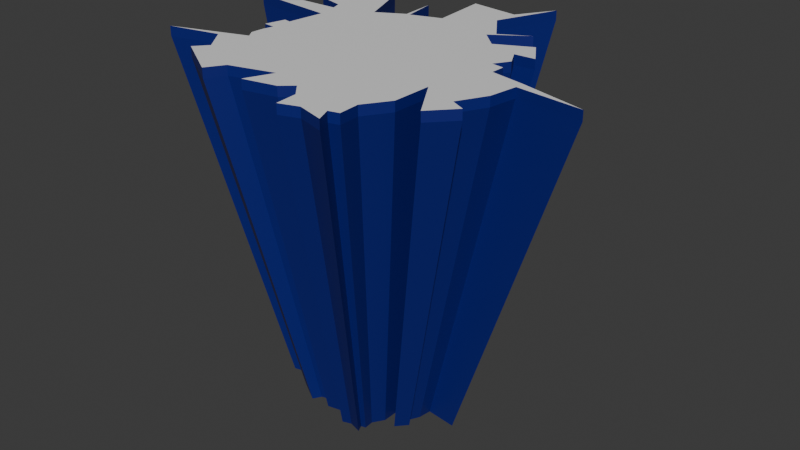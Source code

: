 # Source: glasscrack.blend  (saved by Blender 4.2.66; exported with 4.5.12 LTS)
import bpy
from mathutils import Matrix  # noqa: F401  (used for matrix-valued properties, if any)

bpy.ops.wm.read_factory_settings(use_empty=True)
scene = bpy.context.scene
scene.name = 'Scene'

# ---- collections
col_collection = bpy.data.collections.new('Collection'); scene.collection.children.link(col_collection)

# ---- materials (node trees are filled in below, after node groups)
mat_mask = bpy.data.materials.new('Mask')
mat_mask.alpha_threshold = 0.0
mat_mask.use_transparent_shadow = False
mat_mask.roughness = 0.5
mat_mask.line_color = (0.0, 0.0, 0.0, 1.0)
mat_tunnel = bpy.data.materials.new('Tunnel')

# ---- material node trees
mat_mask.use_nodes = True; mat_mask.node_tree.nodes.clear()
_N = mat_mask.node_tree.nodes; _L = mat_mask.node_tree.links
n0 = _N.new('ShaderNodeOutputMaterial'); n0.name = 'Material Output'; n0.location = (300, 300)
n1 = _N.new('ShaderNodeBsdfPrincipled'); n1.name = 'Principled BSDF'; n1.location = (10, 300)
n1.inputs[3].default_value = 1.45
_L.new(n1.outputs[0], n0.inputs[0])
n0.is_active_output = True
mat_tunnel.use_nodes = True; mat_tunnel.node_tree.nodes.clear()
_N = mat_tunnel.node_tree.nodes; _L = mat_tunnel.node_tree.links
n0 = _N.new('ShaderNodeBsdfPrincipled'); n0.name = 'Principled BSDF'; n0.location = (10, 300)
n0.inputs[0].default_value = (0.004612, 0.01033, 0.1838, 1.0)
n1 = _N.new('ShaderNodeOutputMaterial'); n1.name = 'Material Output'; n1.location = (300, 300)
_L.new(n0.outputs[0], n1.inputs[0])
n1.is_active_output = True

# ---- world
world_world = bpy.data.worlds.new('World'); scene.world = world_world
world_world.use_nodes = True; world_world.node_tree.nodes.clear()
_N = world_world.node_tree.nodes; _L = world_world.node_tree.links
n0 = _N.new('ShaderNodeOutputWorld'); n0.name = 'World Output'; n0.location = (300, 300)
n1 = _N.new('ShaderNodeBackground'); n1.name = 'Background'; n1.location = (10, 300)
n1.inputs[0].default_value = (0.05088, 0.05088, 0.05088, 1.0)
_L.new(n1.outputs[0], n0.inputs[0])
n0.is_active_output = True
world_world.color = (0.05088, 0.05088, 0.05088)
world_world.sun_shadow_jitter_overblur = 0.0

# ---- meshes
me_cylinder = bpy.data.meshes.new('Cylinder')
me_cylinder.from_pydata([(-0.1347, 1.484, 0.002859), (0.3181, 1.421, 0.002859), (0.3009, 1.193, 0.002859), (0.5174, 0.8796, 0.002859), (0.778, 1.025, 0.002859), (0.952, 0.7981, 0.002859), (1.106, 0.559, 0.002859), (1.027, 0.1131, 0.002859), (1.353, 0.04018, 0.002859), (1.305, -0.2991, 0.002859), (1.307, -0.6198, 0.002859), (1.115, -0.8317, 0.002859), (0.8622, -0.4308, 0.002859), (0.715, -1.015, 0.002859), (0.6914, -1.368, 0.002859), (1.174, -0.5528, 0.002859), (0.2665, -1.347, 0.002859), (0.2478, -1.141, 0.002859), (-0.2787, -1.163, 0.002859), (-0.1727, -0.915, 0.002859), (-0.6802, -1.182, 0.002859), (-0.5815, -1.022, 0.002859), (-1.131, -0.9013, 0.002859), (-1.031, -0.782, 0.002859), (-0.979, -0.4242, 0.002859), (-1.007, -0.1261, 0.002859), (-1.116, -0.1154, 0.002859), (-1.005, 0.05678, 0.002859), (-0.9655, 0.4009, 0.002859), (-1.005, 0.5985, 0.002859), (-1.369, 0.988, 0.002859), (-0.8572, 1.247, 0.002859), (0.8587, -0.7939, 0.002859), (-0.3961, 0.8526, 0.002859), (-0.4203, 1.185, 0.002859), (0.463, 0.8175, 0.002859), (0.637, 0.6472, 0.002859), (0.9166, 0.5511, 0.002859), (0.9172, 0.2628, 0.002859), (0.9996, 0.3991, 0.002859), (1.031, 0.2431, 0.002859), (-0.08478, 0.9458, 0.002859), (-0.3636, 0.8542, 0.002859), (-0.6439, 0.7174, 0.002859), (-1.06, 1.045, 0.002859), (-1.235, 0.9063, 0.002859), (-1.294, 0.7716, 0.002859), (-1.04, 0.6964, 0.002859), (-1.378, 0.5956, 0.002859), (-1.784, 0.5057, 0.002859), (-1.029, -0.2234, 0.002859), (-1.034, -0.3459, 0.002859), (-1.204, -0.5513, 0.002859), (0.02723, -1.103, 0.002859), (0.1328, -1.01, 0.002859), (0.4424, -1.29, 0.002859), (0.633, -1.23, 0.002859), (0.7271, -1.207, 0.002859), (0.5274, 1.757, 0.002859), (-1.492, 0.5121, 0.002859), (-1.071, 0.07358, 0.002859), (-1.677, -0.6532, 0.002859), (1.342, -0.04056, 0.002859), (1.942, -0.1189, 0.002859), (0.3181, 1.421, -0.0834), (-0.1347, 1.484, -0.0834), (-0.08478, 0.9458, -0.0834), (-0.3636, 0.8542, -0.0834), (-1.378, 0.5956, -0.0834), (-1.492, 0.5121, -0.0834), (0.5274, 1.757, -0.0834), (0.5174, 0.8796, -0.0834), (0.3009, 1.193, -0.0834), (0.778, 1.025, -0.0834), (0.952, 0.7981, -0.0834), (1.106, 0.559, -0.0834), (1.353, 0.04018, -0.0834), (1.027, 0.1131, -0.0834), (1.942, -0.1189, -0.0834), (1.174, -0.5528, -0.0834), (1.305, -0.2991, -0.0834), (1.307, -0.6198, -0.0834), (1.115, -0.8317, -0.0834), (0.8622, -0.4308, -0.0834), (0.8587, -0.7939, -0.0834), (0.7271, -1.207, -0.0834), (0.715, -1.015, -0.0834), (0.6914, -1.368, -0.0834), (0.4424, -1.29, -0.0834), (0.2478, -1.141, -0.0834), (0.2665, -1.347, -0.0834), (0.1328, -1.01, -0.0834), (-0.2787, -1.163, -0.0834), (-0.1727, -0.915, -0.0834), (-0.5815, -1.022, -0.0834), (-0.6802, -1.182, -0.0834), (-1.131, -0.9013, -0.0834), (-1.031, -0.782, -0.0834), (-1.204, -0.5513, -0.0834), (-1.677, -0.6532, -0.0834), (-1.034, -0.3459, -0.0834), (-0.979, -0.4242, -0.0834), (-1.007, -0.1261, -0.0834), (-1.116, -0.1154, -0.0834), (-1.071, 0.07358, -0.0834), (-0.9655, 0.4009, -0.0834), (-1.005, 0.05678, -0.0834), (-1.784, 0.5057, -0.0834), (-1.005, 0.5985, -0.0834), (-1.04, 0.6964, -0.0834), (-1.369, 0.988, -0.0834), (-1.06, 1.045, -0.0834), (-0.8572, 1.247, -0.0834), (-0.6439, 0.7174, -0.0834), (-0.3961, 0.8526, -0.0834), (-0.4203, 1.185, -0.0834), (0.637, 0.6472, -0.0834), (0.463, 0.8175, -0.0834), (0.9996, 0.3991, -0.0834), (0.9166, 0.5511, -0.0834), (1.031, 0.2431, -0.0834), (0.9172, 0.2628, -0.0834), (-1.235, 0.9063, -0.0834), (-1.294, 0.7716, -0.0834), (-1.029, -0.2234, -0.0834), (1.342, -0.04056, -0.0834), (0.02723, -1.103, -0.0834), (0.633, -1.23, -0.0834), (0.1122, 0.6689, -3.2), (-0.0945, 0.6977, -3.2), (-0.07171, 0.4517, -3.2), (-0.199, 0.4099, -3.2), (-0.6622, 0.2918, -3.2), (-0.7141, 0.2537, -3.2), (0.2078, 0.822, -3.2), (0.2033, 0.4215, -3.2), (0.1044, 0.5644, -3.2), (0.3223, 0.488, -3.2), (0.4017, 0.3843, -3.2), (0.4719, 0.2751, -3.2), (0.5848, 0.03821, -3.2), (0.4361, 0.07153, -3.2), (0.8538, -0.03444, -3.2), (0.5032, -0.2325, -3.2), (0.5628, -0.1167, -3.2), (0.5639, -0.2631, -3.2), (0.4762, -0.3599, -3.2), (0.3607, -0.1768, -3.2), (0.3591, -0.3426, -3.2), (0.299, -0.5314, -3.2), (0.2935, -0.4436, -3.2), (0.2827, -0.6049, -3.2), (0.169, -0.5692, -3.2), (0.08014, -0.5013, -3.2), (0.08869, -0.5952, -3.2), (0.02764, -0.4413, -3.2), (-0.1602, -0.5112, -3.2), (-0.1119, -0.3979, -3.2), (-0.2985, -0.447, -3.2), (-0.3436, -0.52, -3.2), (-0.5495, -0.3917, -3.2), (-0.5039, -0.3372, -3.2), (-0.5829, -0.2318, -3.2), (-0.7985, -0.2784, -3.2), (-0.5052, -0.1381, -3.2), (-0.48, -0.1738, -3.2), (-0.4929, -0.03769, -3.2), (-0.5427, -0.03284, -3.2), (-0.522, 0.05347, -3.2), (-0.4739, 0.2029, -3.2), (-0.4919, 0.04579, -3.2), (-0.8476, 0.2508, -3.2), (-0.4917, 0.2931, -3.2), (-0.5078, 0.3378, -3.2), (-0.658, 0.471, -3.2), (-0.5172, 0.4973, -3.2), (-0.4244, 0.5894, -3.2), (-0.327, 0.3474, -3.2), (-0.2139, 0.4092, -3.2), (-0.2249, 0.5609, -3.2), (0.2579, 0.3154, -3.2), (0.1784, 0.3932, -3.2), (0.4234, 0.2021, -3.2), (0.3855, 0.2715, -3.2), (0.4379, 0.1309, -3.2), (0.3858, 0.1399, -3.2), (-0.597, 0.4337, -3.2), (-0.6239, 0.3722, -3.2), (-0.5026, -0.08213, -3.2), (0.5796, 0.001347, -3.2), (-0.02056, -0.4837, -3.2), (0.2561, -0.5415, -3.2)], [], [(58, 70, 72, 2), (33, 114, 115, 34), (1, 64, 70, 58), (22, 96, 97, 23), (9, 80, 79, 15), (60, 104, 106, 27), (61, 99, 101, 24), (35, 117, 116, 36), (128, 129, 130, 131, 179, 178, 177, 176, 175, 174, 186, 187, 173, 172, 132, 133, 171, 169, 170, 168, 167, 166, 188, 164, 165, 163, 162, 161, 160, 159, 158, 157, 156, 190, 155, 153, 154, 152, 151, 191, 149, 150, 148, 147, 146, 145, 143, 144, 189, 142, 140, 141, 184, 185, 182, 183, 139, 138, 180, 181, 137, 135, 136, 134), (10, 81, 82, 11), (52, 98, 99, 61), (36, 116, 74, 5), (23, 97, 98, 52), (8, 76, 78, 63), (4, 73, 117, 35), (11, 82, 83, 12), (63, 78, 125, 62), (37, 119, 118, 39), (0, 65, 64, 1), (40, 120, 77, 7), (24, 101, 100, 51), (12, 83, 84, 32), (6, 75, 119, 37), (42, 67, 66, 41), (39, 118, 121, 38), (25, 102, 103, 26), (13, 86, 85, 57), (38, 121, 120, 40), (26, 103, 104, 60), (59, 69, 68, 48), (34, 115, 67, 42), (15, 79, 81, 10), (44, 111, 112, 31), (27, 106, 105, 28), (14, 87, 88, 55), (2, 72, 71, 3), (45, 122, 110, 30), (41, 66, 65, 0), (46, 123, 122, 45), (16, 90, 89, 17), (47, 109, 123, 46), (28, 105, 107, 49), (3, 71, 73, 4), (48, 68, 108, 29), (49, 107, 69, 59), (17, 89, 91, 54), (50, 124, 102, 25), (29, 108, 109, 47), (51, 100, 124, 50), (18, 92, 93, 19), (62, 125, 80, 9), (32, 84, 86, 13), (5, 74, 75, 6), (53, 126, 92, 18), (30, 110, 111, 44), (54, 91, 126, 53), (19, 93, 94, 21), (55, 88, 90, 16), (31, 112, 113, 43), (7, 77, 76, 8), (56, 127, 87, 14), (43, 113, 114, 33), (21, 94, 95, 20), (57, 85, 127, 56), (20, 95, 96, 22), (80, 144, 143, 79), (104, 168, 170, 106), (99, 163, 165, 101), (117, 181, 180, 116), (81, 145, 146, 82), (98, 162, 163, 99), (116, 180, 138, 74), (97, 161, 162, 98), (76, 140, 142, 78), (73, 137, 181, 117), (82, 146, 147, 83), (78, 142, 189, 125), (119, 183, 182, 118), (120, 184, 141, 77), (101, 165, 164, 100), (83, 147, 148, 84), (75, 139, 183, 119), (118, 182, 185, 121), (102, 166, 167, 103), (86, 150, 149, 85), (67, 131, 130, 66), (121, 185, 184, 120), (103, 167, 168, 104), (115, 179, 131, 67), (79, 143, 145, 81), (69, 133, 132, 68), (111, 175, 176, 112), (106, 170, 169, 105), (87, 151, 152, 88), (122, 186, 174, 110), (72, 136, 135, 71), (123, 187, 186, 122), (90, 154, 153, 89), (66, 130, 129, 65), (109, 173, 187, 123), (105, 169, 171, 107), (68, 132, 172, 108), (71, 135, 137, 73), (107, 171, 133, 69), (89, 153, 155, 91), (124, 188, 166, 102), (108, 172, 173, 109), (100, 164, 188, 124), (92, 156, 157, 93), (125, 189, 144, 80), (84, 148, 150, 86), (126, 190, 156, 92), (110, 174, 175, 111), (74, 138, 139, 75), (91, 155, 190, 126), (93, 157, 158, 94), (88, 152, 154, 90), (112, 176, 177, 113), (127, 191, 151, 87), (113, 177, 178, 114), (94, 158, 159, 95), (77, 141, 140, 76), (85, 149, 191, 127), (95, 159, 160, 96), (70, 134, 136, 72), (114, 178, 179, 115), (64, 128, 134, 70), (65, 129, 128, 64), (96, 160, 161, 97)])
me_cylinder.polygons.foreach_set('material_index', [1, 1, 1, 1, 1, 1, 1, 1, 1, 1, 1, 1, 1, 1, 1, 1, 1, 1, 1, 1, 1, 1, 1, 1, 1, 1, 1, 1, 1, 1, 1, 1, 1, 1, 1, 1, 1, 1, 1, 1, 1, 1, 1, 1, 1, 1, 1, 1, 1, 1, 1, 1, 1, 1, 1, 1, 1, 1, 1, 1, 1, 1, 1, 1, 1, 1, 1, 1, 1, 1, 1, 1, 1, 1, 1, 1, 1, 1, 1, 1, 1, 1, 1, 1, 1, 1, 1, 1, 1, 1, 1, 1, 1, 1, 1, 1, 1, 1, 1, 1, 1, 1, 1, 1, 1, 1, 1, 1, 1, 1, 1, 1, 1, 1, 1, 1, 1, 1, 1, 1, 1, 1, 1, 1, 1, 1, 1, 1, 1])
_uv = me_cylinder.uv_layers.new(name='UVMap')
_uv.uv.foreach_set('vector', [0.0, 1.0, 0.0, 0.9731, 0.1806, 0.9731, 0.1806, 1.0, 0.2894, 1.0, 0.2894, 0.9731, 0.183, 0.9731, 0.183, 1.0, 0.1073, 1.0, 0.1073, 0.9731, 0.0, 0.9731, 0.0, 1.0, 0.8506, 1.0, 0.8506, 0.9731, 0.8124, 0.9731, 0.8124, 1.0, 0.6579, 1.0, 0.6579, 0.9731, 0.739, 0.9731, 0.739, 1.0, 0.5386, 1.0, 0.5386, 0.9731, 0.544, 0.9731, 0.544, 1.0, 0.7712, 1.0, 0.7712, 0.9731, 0.6979, 0.9731, 0.6979, 1.0, 0.3006, 1.0, 0.3006, 0.9731, 0.3551, 0.9731, 0.3551, 1.0, 0.3481, 0.0, 0.3389, 0.0, 0.4176, 0.0, 0.431, 0.0, 0.3827, 0.0, 0.4312, 0.0, 0.451, 0.0, 0.3736, 0.0, 0.4031, 0.0, 0.4114, 0.0, 0.4234, 0.0, 0.4431, 0.0, 0.4541, 0.0, 0.4684, 0.0, 0.4688, 0.0, 0.481, 0.0, 0.4819, 0.0, 0.4972, 0.0, 0.5475, 0.0, 0.5451, 0.0, 0.5727, 0.0, 0.5742, 0.0, 0.5884, 0.0, 0.6064, 0.0, 0.6178, 0.0, 0.6513, 0.0, 0.6364, 0.0, 0.6701, 0.0, 0.6875, 0.0, 0.7286, 0.0, 0.7052, 0.0, 0.6895, 0.0, 0.7257, 0.0, 0.717, 0.0, 0.7034, 0.0, 0.7226, 0.0, 0.7526, 0.0, 0.7443, 0.0, 0.7557, 0.0, 0.7355, 0.0, 0.7322, 0.0, 0.7041, 0.0, 0.6718, 0.0, 0.6188, 0.0, 0.6773, 0.0, 0.6464, 0.0, 0.6366, 0.0, 0.5995, 0.0, 0.5617, 0.0, 0.5732, 0.0, 0.5499, 0.0, 0.5393, 0.0, 0.5203, 0.0, 0.5174, 0.0, 0.4975, 0.0, 0.4753, 0.0, 0.4741, 0.0, 0.4392, 0.0, 0.4613, 0.0, 0.4364, 0.0, 0.406, 0.0, 0.4273, 0.0, 0.3816, 0.0, 0.2991, 0.0, 0.7605, 1.0, 0.7605, 0.9731, 0.8283, 0.9731, 0.8283, 1.0, 0.7386, 1.0, 0.7386, 0.9731, 0.7712, 0.9731, 0.7712, 1.0, 0.3551, 1.0, 0.3551, 0.9731, 0.3068, 0.9731, 0.3068, 1.0, 0.8124, 1.0, 0.8124, 0.9731, 0.7386, 0.9731, 0.7386, 1.0, 0.5493, 1.0, 0.5493, 0.9731, 0.6002, 0.9731, 0.6002, 1.0, 0.2341, 1.0, 0.2341, 0.9731, 0.3006, 0.9731, 0.3006, 1.0, 0.8283, 1.0, 0.8283, 0.9731, 0.7, 0.9731, 0.7, 1.0, 0.6002, 1.0, 0.6002, 0.9731, 0.5751, 0.9731, 0.5751, 1.0, 0.3858, 1.0, 0.3858, 0.9731, 0.4345, 0.9731, 0.4345, 1.0, 0.08715, 1.0, 0.08715, 0.9731, 0.1073, 0.9731, 0.1073, 1.0, 0.4844, 1.0, 0.4844, 0.9731, 0.526, 0.9731, 0.526, 1.0, 0.6979, 1.0, 0.6979, 0.9731, 0.6729, 0.9731, 0.6729, 1.0, 0.7, 1.0, 0.7, 0.9731, 0.8162, 0.9731, 0.8162, 1.0, 0.3833, 1.0, 0.3833, 0.9731, 0.3858, 0.9731, 0.3858, 1.0, 0.2888, 1.0, 0.2888, 0.9731, 0.2595, 0.9731, 0.2595, 1.0, 0.4345, 1.0, 0.4345, 0.9731, 0.4781, 0.9731, 0.4781, 1.0, 0.6025, 1.0, 0.6025, 0.9731, 0.5991, 0.9731, 0.5991, 1.0, 0.887, 1.0, 0.887, 0.9731, 0.9485, 0.9731, 0.9485, 1.0, 0.4781, 1.0, 0.4781, 0.9731, 0.4844, 0.9731, 0.4844, 1.0, 0.5991, 1.0, 0.5991, 0.9731, 0.5386, 0.9731, 0.5386, 1.0, 0.3983, 1.0, 0.3983, 0.9731, 0.3716, 0.9731, 0.3716, 1.0, 0.183, 1.0, 0.183, 0.9731, 0.2888, 0.9731, 0.2888, 1.0, 0.739, 1.0, 0.739, 0.9731, 0.7605, 0.9731, 0.7605, 1.0, 0.2276, 1.0, 0.2276, 0.9731, 0.163, 0.9731, 0.163, 1.0, 0.544, 1.0, 0.544, 0.9731, 0.4339, 0.9731, 0.4339, 1.0, 1.0, 1.0, 1.0, 0.9731, 0.975, 0.9731, 0.975, 1.0, 0.1806, 1.0, 0.1806, 0.9731, 0.2807, 0.9731, 0.2807, 1.0, 0.2722, 1.0, 0.2722, 0.9731, 0.246, 0.9731, 0.246, 1.0, 0.2595, 1.0, 0.2595, 0.9731, 0.08715, 0.9731, 0.08715, 1.0, 0.3153, 1.0, 0.3153, 0.9731, 0.2722, 0.9731, 0.2722, 1.0, 0.9932, 1.0, 0.9932, 0.9731, 0.9274, 0.9731, 0.9274, 1.0, 0.3393, 1.0, 0.3393, 0.9731, 0.3153, 0.9731, 0.3153, 1.0, 0.4339, 1.0, 0.4339, 0.9731, 0.4004, 0.9731, 0.4004, 1.0, 0.2807, 1.0, 0.2807, 0.9731, 0.2341, 0.9731, 0.2341, 1.0, 0.3716, 1.0, 0.3716, 0.9731, 0.3707, 0.9731, 0.3707, 1.0, 0.4004, 1.0, 0.4004, 0.9731, 0.3983, 0.9731, 0.3983, 1.0, 0.9274, 1.0, 0.9274, 0.9731, 0.8853, 0.9731, 0.8853, 1.0, 0.6336, 1.0, 0.6336, 0.9731, 0.6025, 0.9731, 0.6025, 1.0, 0.3707, 1.0, 0.3707, 0.9731, 0.3393, 0.9731, 0.3393, 1.0, 0.6729, 1.0, 0.6729, 0.9731, 0.6336, 0.9731, 0.6336, 1.0, 0.9343, 1.0, 0.9343, 0.9731, 0.855, 0.9731, 0.855, 1.0, 0.5751, 1.0, 0.5751, 0.9731, 0.6579, 0.9731, 0.6579, 1.0, 0.8162, 1.0, 0.8162, 0.9731, 0.887, 0.9731, 0.887, 1.0, 0.3068, 1.0, 0.3068, 0.9731, 0.3833, 0.9731, 0.3833, 1.0, 0.9151, 1.0, 0.9151, 0.9731, 0.9343, 0.9731, 0.9343, 1.0, 0.246, 1.0, 0.246, 0.9731, 0.2276, 0.9731, 0.2276, 1.0, 0.8853, 1.0, 0.8853, 0.9731, 0.9151, 0.9731, 0.9151, 1.0, 0.855, 1.0, 0.855, 0.9731, 0.8894, 0.9731, 0.8894, 1.0, 0.975, 1.0, 0.975, 0.9731, 0.9932, 0.9731, 0.9932, 1.0, 0.163, 1.0, 0.163, 0.9731, 0.3326, 0.9731, 0.3326, 1.0, 0.526, 1.0, 0.526, 0.9731, 0.5493, 0.9731, 0.5493, 1.0, 0.9556, 1.0, 0.9556, 0.9731, 1.0, 0.9731, 1.0, 1.0, 0.3326, 1.0, 0.3326, 0.9731, 0.2894, 0.9731, 0.2894, 1.0, 0.8894, 1.0, 0.8894, 0.9731, 0.9405, 0.9731, 0.9405, 1.0, 0.9485, 1.0, 0.9485, 0.9731, 0.9556, 0.9731, 0.9556, 1.0, 0.9405, 1.0, 0.9405, 0.9731, 0.8506, 0.9731, 0.8506, 1.0, 0.6579, 0.9731, 0.5995, 0.0, 0.6366, 0.0, 0.739, 0.9731, 0.5386, 0.9731, 0.5451, 0.0, 0.5475, 0.0, 0.544, 0.9731, 0.7712, 0.9731, 0.6513, 0.0, 0.6178, 0.0, 0.6979, 0.9731, 0.3006, 0.9731, 0.4364, 0.0, 0.4613, 0.0, 0.3551, 0.9731, 0.7605, 0.9731, 0.6464, 0.0, 0.6773, 0.0, 0.8283, 0.9731, 0.7386, 0.9731, 0.6364, 0.0, 0.6513, 0.0, 0.7712, 0.9731, 0.3551, 0.9731, 0.4613, 0.0, 0.4392, 0.0, 0.3068, 0.9731, 0.8124, 0.9731, 0.6701, 0.0, 0.6364, 0.0, 0.7386, 0.9731, 0.5493, 0.9731, 0.5499, 0.0, 0.5732, 0.0, 0.6002, 0.9731, 0.2341, 0.9731, 0.406, 0.0, 0.4364, 0.0, 0.3006, 0.9731, 0.8283, 0.9731, 0.6773, 0.0, 0.6188, 0.0, 0.7, 0.9731, 0.6002, 0.9731, 0.5732, 0.0, 0.5617, 0.0, 0.5751, 0.9731, 0.3858, 0.9731, 0.4753, 0.0, 0.4975, 0.0, 0.4345, 0.9731, 0.4844, 0.9731, 0.5203, 0.0, 0.5393, 0.0, 0.526, 0.9731, 0.6979, 0.9731, 0.6178, 0.0, 0.6064, 0.0, 0.6729, 0.9731, 0.7, 0.9731, 0.6188, 0.0, 0.6718, 0.0, 0.8162, 0.9731, 0.3833, 0.9731, 0.4741, 0.0, 0.4753, 0.0, 0.3858, 0.9731, 0.4345, 0.9731, 0.4975, 0.0, 0.5174, 0.0, 0.4781, 0.9731, 0.6025, 0.9731, 0.5742, 0.0, 0.5727, 0.0, 0.5991, 0.9731, 0.887, 0.9731, 0.7041, 0.0, 0.7322, 0.0, 0.9485, 0.9731, 0.2888, 0.9731, 0.431, 0.0, 0.4176, 0.0, 0.2595, 0.9731, 0.4781, 0.9731, 0.5174, 0.0, 0.5203, 0.0, 0.4844, 0.9731, 0.5991, 0.9731, 0.5727, 0.0, 0.5451, 0.0, 0.5386, 0.9731, 0.183, 0.9731, 0.3827, 0.0, 0.431, 0.0, 0.2888, 0.9731, 0.739, 0.9731, 0.6366, 0.0, 0.6464, 0.0, 0.7605, 0.9731, 0.3983, 0.9731, 0.481, 0.0, 0.4688, 0.0, 0.3716, 0.9731, 0.2276, 0.9731, 0.4031, 0.0, 0.3736, 0.0, 0.163, 0.9731, 0.544, 0.9731, 0.5475, 0.0, 0.4972, 0.0, 0.4339, 0.9731, 1.0, 0.9731, 0.7557, 0.0, 0.7443, 0.0, 0.975, 0.9731, 0.2722, 0.9731, 0.4234, 0.0, 0.4114, 0.0, 0.246, 0.9731, 0.1806, 0.9731, 0.3816, 0.0, 0.4273, 0.0, 0.2807, 0.9731, 0.3153, 0.9731, 0.4431, 0.0, 0.4234, 0.0, 0.2722, 0.9731, 0.9932, 0.9731, 0.7526, 0.0, 0.7226, 0.0, 0.9274, 0.9731, 0.2595, 0.9731, 0.4176, 0.0, 0.3389, 0.0, 0.08715, 0.9731, 0.3393, 0.9731, 0.4541, 0.0, 0.4431, 0.0, 0.3153, 0.9731, 0.4339, 0.9731, 0.4972, 0.0, 0.4819, 0.0, 0.4004, 0.9731, 0.3716, 0.9731, 0.4688, 0.0, 0.4684, 0.0, 0.3707, 0.9731, 0.2807, 0.9731, 0.4273, 0.0, 0.406, 0.0, 0.2341, 0.9731, 0.4004, 0.9731, 0.4819, 0.0, 0.481, 0.0, 0.3983, 0.9731, 0.9274, 0.9731, 0.7226, 0.0, 0.7034, 0.0, 0.8853, 0.9731, 0.6336, 0.9731, 0.5884, 0.0, 0.5742, 0.0, 0.6025, 0.9731, 0.3707, 0.9731, 0.4684, 0.0, 0.4541, 0.0, 0.3393, 0.9731, 0.6729, 0.9731, 0.6064, 0.0, 0.5884, 0.0, 0.6336, 0.9731, 0.9343, 0.9731, 0.7257, 0.0, 0.6895, 0.0, 0.855, 0.9731, 0.5751, 0.9731, 0.5617, 0.0, 0.5995, 0.0, 0.6579, 0.9731, 0.8162, 0.9731, 0.6718, 0.0, 0.7041, 0.0, 0.887, 0.9731, 0.9151, 0.9731, 0.717, 0.0, 0.7257, 0.0, 0.9343, 0.9731, 0.246, 0.9731, 0.4114, 0.0, 0.4031, 0.0, 0.2276, 0.9731, 0.3068, 0.9731, 0.4392, 0.0, 0.4741, 0.0, 0.3833, 0.9731, 0.8853, 0.9731, 0.7034, 0.0, 0.717, 0.0, 0.9151, 0.9731, 0.855, 0.9731, 0.6895, 0.0, 0.7052, 0.0, 0.8894, 0.9731, 0.975, 0.9731, 0.7443, 0.0, 0.7526, 0.0, 0.9932, 0.9731, 0.163, 0.9731, 0.3736, 0.0, 0.451, 0.0, 0.3326, 0.9731, 0.9556, 0.9731, 0.7355, 0.0, 0.7557, 0.0, 1.0, 0.9731, 0.3326, 0.9731, 0.451, 0.0, 0.4312, 0.0, 0.2894, 0.9731, 0.8894, 0.9731, 0.7052, 0.0, 0.7286, 0.0, 0.9405, 0.9731, 0.526, 0.9731, 0.5393, 0.0, 0.5499, 0.0, 0.5493, 0.9731, 0.9485, 0.9731, 0.7322, 0.0, 0.7355, 0.0, 0.9556, 0.9731, 0.9405, 0.9731, 0.7286, 0.0, 0.6875, 0.0, 0.8506, 0.9731, 0.0, 0.9731, 0.2991, 0.0, 0.3816, 0.0, 0.1806, 0.9731, 0.2894, 0.9731, 0.4312, 0.0, 0.3827, 0.0, 0.183, 0.9731, 0.1073, 0.9731, 0.3481, 0.0, 0.2991, 0.0, 0.0, 0.9731, 0.08715, 0.9731, 0.3389, 0.0, 0.3481, 0.0, 0.1073, 0.9731, 0.8506, 0.9731, 0.6875, 0.0, 0.6701, 0.0, 0.8124, 0.9731])
me_cylinder.materials.append(mat_mask)
me_cylinder.materials.append(mat_tunnel)
me_cylinder.update()
me_cylinder_001 = bpy.data.meshes.new('Cylinder.001')
me_cylinder_001.from_pydata([(-0.1347, 1.484, 0.002859), (0.3181, 1.421, 0.002859), (0.3009, 1.193, 0.002859), (0.5174, 0.8796, 0.002859), (0.778, 1.025, 0.002859), (0.952, 0.7981, 0.002859), (1.106, 0.559, 0.002859), (1.027, 0.1131, 0.002859), (1.353, 0.04018, 0.002859), (1.305, -0.2991, 0.002859), (1.307, -0.6198, 0.002859), (1.115, -0.8317, 0.002859), (0.8622, -0.4308, 0.002859), (0.715, -1.015, 0.002859), (0.6914, -1.368, 0.002859), (1.174, -0.5528, 0.002859), (0.2665, -1.347, 0.002859), (0.2478, -1.141, 0.002859), (-0.2787, -1.163, 0.002859), (-0.1727, -0.915, 0.002859), (-0.6802, -1.182, 0.002859), (-0.5815, -1.022, 0.002859), (-1.131, -0.9013, 0.002859), (-1.031, -0.782, 0.002859), (-0.979, -0.4242, 0.002859), (-1.007, -0.1261, 0.002859), (-1.116, -0.1154, 0.002859), (-1.005, 0.05678, 0.002859), (-0.9655, 0.4009, 0.002859), (-1.005, 0.5985, 0.002859), (-1.369, 0.988, 0.002859), (-0.8572, 1.247, 0.002859), (0.8587, -0.7939, 0.002859), (-0.3961, 0.8526, 0.002859), (-0.4203, 1.185, 0.002859), (0.463, 0.8175, 0.002859), (0.637, 0.6472, 0.002859), (0.9166, 0.5511, 0.002859), (0.9172, 0.2628, 0.002859), (0.9996, 0.3991, 0.002859), (1.031, 0.2431, 0.002859), (-0.08478, 0.9458, 0.002859), (-0.3636, 0.8542, 0.002859), (-0.6439, 0.7174, 0.002859), (-1.06, 1.045, 0.002859), (-1.235, 0.9063, 0.002859), (-1.294, 0.7716, 0.002859), (-1.04, 0.6964, 0.002859), (-1.378, 0.5956, 0.002859), (-1.784, 0.5057, 0.002859), (-1.029, -0.2234, 0.002859), (-1.034, -0.3459, 0.002859), (-1.204, -0.5513, 0.002859), (0.02723, -1.103, 0.002859), (0.1328, -1.01, 0.002859), (0.4424, -1.29, 0.002859), (0.633, -1.23, 0.002859), (0.7271, -1.207, 0.002859), (0.5274, 1.757, 0.002859), (-1.492, 0.5121, 0.002859), (-1.071, 0.07358, 0.002859), (-1.677, -0.6532, 0.002859), (1.342, -0.04056, 0.002859), (1.942, -0.1189, 0.002859)], [], [(1, 0, 41, 42, 34, 33, 43, 31, 44, 30, 45, 46, 47, 29, 48, 59, 49, 28, 27, 60, 26, 25, 50, 51, 24, 61, 52, 23, 22, 20, 21, 19, 18, 53, 54, 17, 16, 55, 14, 56, 57, 13, 32, 12, 11, 10, 15, 9, 62, 63, 8, 7, 40, 38, 39, 37, 6, 5, 36, 35, 4, 3, 2, 58)])
_uv = me_cylinder_001.uv_layers.new(name='UVMap')
_uv.uv.foreach_set('vector', [0.9688, 1.0, 0.0, 1.0, 0.0, 1.0, 0.03125, 1.0, 0.03125, 1.0, 0.0625, 1.0, 0.07812, 1.0, 0.09375, 1.0, 0.1094, 1.0, 0.125, 1.0, 0.1406, 1.0, 0.1484, 1.0, 0.1523, 1.0, 0.1562, 1.0, 0.1719, 1.0, 0.1758, 1.0, 0.1797, 1.0, 0.1875, 1.0, 0.2188, 1.0, 0.2344, 1.0, 0.25, 1.0, 0.2812, 1.0, 0.2917, 1.0, 0.3021, 1.0, 0.3125, 1.0, 0.3125, 0.8482, 0.3281, 1.0, 0.3438, 1.0, 0.375, 1.0, 0.4062, 1.0, 0.4219, 1.0, 0.4375, 1.0, 0.4688, 1.0, 0.4792, 1.0, 0.4896, 1.0, 0.5, 1.0, 0.5312, 1.0, 0.5469, 1.0, 0.5625, 1.0, 0.5729, 1.0, 0.5833, 1.0, 0.5938, 1.0, 0.6094, 1.0, 0.625, 1.0, 0.6562, 1.0, 0.6875, 1.0, 0.7031, 1.0, 0.7188, 1.0, 0.7426, 1.0, 0.75, 0.8982, 0.75, 1.0, 0.7812, 1.0, 0.7812, 1.0, 0.7812, 1.0, 0.7942, 1.0, 0.8072, 1.0, 0.8072, 1.0, 0.8438, 1.0, 0.8438, 1.0, 0.875, 1.0, 0.875, 1.0, 0.9062, 1.0, 0.9375, 1.0, 0.9375, 0.9015])
me_cylinder_001.materials.append(mat_mask)
me_cylinder_001.materials.append(mat_tunnel)
me_cylinder_001.update()

# ---- objects
ob_tunnel = bpy.data.objects.new('Tunnel', me_cylinder)
ob_empty = bpy.data.objects.new('Empty', None)
ob_mask = bpy.data.objects.new('Mask', me_cylinder_001)

# ---- transforms, parenting, visibility, modifiers, constraints
ob_tunnel.location = (0.0, 0.0, 0.0)
ob_empty.location = (0.0, 0.0, 0.0)
ob_empty.scale = (2.363, 2.363, 2.363)
ob_empty.empty_display_type = 'IMAGE'
ob_empty.empty_display_size = 5.0
ob_mask.location = (0.0, 0.0, 0.0)

# ---- collection membership
col_collection.objects.link(ob_tunnel)
col_collection.objects.link(ob_empty)
col_collection.objects.link(ob_mask)

# ---- scene / render settings (as saved in the file)
scene.frame_start = 1; scene.frame_end = 250; scene.frame_set(1)
scene.render.engine = 'BLENDER_EEVEE_NEXT'
bpy.context.view_layer.update()

# ---- added for rendering (the .blend has no active camera and no usable light): camera, sun
cam_auto = bpy.data.cameras.new('AutoCamera')
cam_auto.lens = 50.0
cam_auto.sensor_width = 36.0
cam_auto.clip_end = 1000.0
ob_auto_camera = bpy.data.objects.new('AutoCamera', cam_auto)
scene.collection.objects.link(ob_auto_camera)
ob_auto_camera.location = (5.46661, -6.27081, 2.7115)
ob_auto_camera.rotation_euler = (1.09748, -7.21219e-08, 0.694738)
scene.camera = ob_auto_camera
light_auto_sun = bpy.data.lights.new('AutoSun', 'SUN')
light_auto_sun.energy = 3.0
light_auto_sun.angle = 0.0523599
ob_auto_sun = bpy.data.objects.new('AutoSun', light_auto_sun)
scene.collection.objects.link(ob_auto_sun)
ob_auto_sun.rotation_euler = (0.872665, 0.174533, 0.523599)
bpy.context.view_layer.update()
